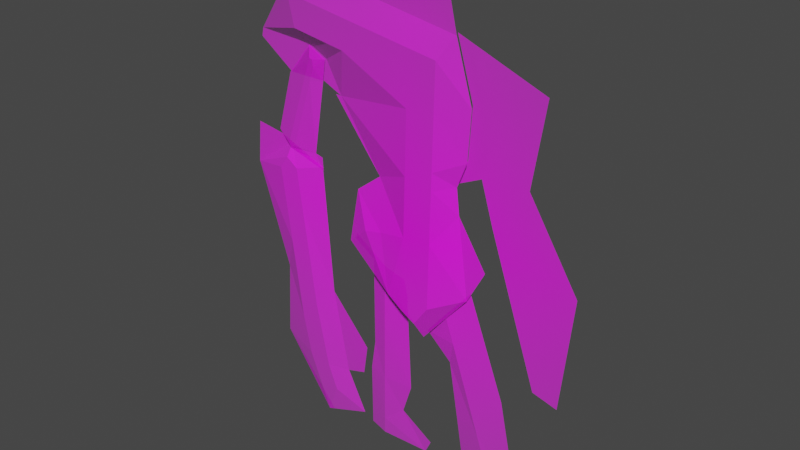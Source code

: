# Source: Jackbot.blend  (saved by Blender 2.93.20; exported with 4.5.12 LTS)
import bpy
from mathutils import Matrix  # noqa: F401  (used for matrix-valued properties, if any)

bpy.ops.wm.read_factory_settings(use_empty=True)
scene = bpy.context.scene
scene.name = 'Scene'

# ---- collections
col_collection = bpy.data.collections.new('Collection'); scene.collection.children.link(col_collection)

# ---- images (referenced by path relative to the original .blend; pixels are not part of the script)
import os
ASSET_DIR = os.environ.get("B2B_ASSET_DIR", "")  # directory of the original .blend (textures are referenced by path, not embedded)
HERE = os.path.dirname(os.path.abspath(__file__))  # packed textures are extracted next to this script under _unpacked/

def load_image(name, relpath, width, height, colorspace="sRGB"):
    """Load a texture the original file referenced (path relative to the .blend, or extracted next to this script)."""
    p = next((c for c in (os.path.join(HERE, relpath), os.path.join(ASSET_DIR, relpath)) if relpath and os.path.exists(c)), "")
    if p:
        img = bpy.data.images.load(p, check_existing=True)
        img.name = name
    else:  # same state as the original file: an image datablock whose file is absent (Cycles renders it pink)
        img = bpy.data.images.new(name, width, height)
        img.source = "FILE"
        img.filepath = "//" + (relpath or name)
    img.colorspace_settings.name = colorspace
    return img
img_jack_bot_subject_png = load_image('Jack bot Subject.png', 'Jack bot Subject.png', 1024, 1024, 'sRGB')

# ---- materials (node trees are filled in below, after node groups)
mat_jack_bot_subject = bpy.data.materials.new('Jack bot Subject')
mat_jack_bot_subject.use_transparent_shadow = False

# ---- material node trees
mat_jack_bot_subject.use_nodes = True; mat_jack_bot_subject.node_tree.nodes.clear()
_N = mat_jack_bot_subject.node_tree.nodes; _L = mat_jack_bot_subject.node_tree.links
n0 = _N.new('ShaderNodeOutputMaterial'); n0.name = 'Material Output'; n0.location = (300, 300)
n1 = _N.new('ShaderNodeTexImage'); n1.name = 'Image Texture'; n1.location = (-200, 300)
n1.image = img_jack_bot_subject_png
n1.extension = 'CLIP'
n2 = _N.new('ShaderNodeBsdfPrincipled'); n2.name = 'Principled BSDF'; n2.location = (0, 300)
n2.distribution = 'GGX'
n2.subsurface_method = 'BURLEY'
n2.inputs[2].default_value = 1.0
n2.inputs[3].default_value = 1.45
n2.inputs[27].default_value = (0.0, 0.0, 0.0, 1.0)
n2.inputs[28].default_value = 1.0
_L.new(n1.outputs[0], n2.inputs[0])
_L.new(n1.outputs[1], n2.inputs[4])
_L.new(n2.outputs[0], n0.inputs[0])
n0.is_active_output = True

# ---- world
world_world = bpy.data.worlds.new('World'); scene.world = world_world
world_world.use_nodes = True; world_world.node_tree.nodes.clear()
_N = world_world.node_tree.nodes; _L = world_world.node_tree.links
n0 = _N.new('ShaderNodeOutputWorld'); n0.name = 'World Output'; n0.location = (300, 300)
n1 = _N.new('ShaderNodeBackground'); n1.name = 'Background'; n1.location = (10, 300)
n1.inputs[0].default_value = (0.05088, 0.05088, 0.05088, 1.0)
_L.new(n1.outputs[0], n0.inputs[0])
n0.is_active_output = True
world_world.color = (0.05088, 0.05088, 0.05088)
world_world.use_sun_shadow = False
world_world.sun_shadow_jitter_overblur = 0.0

# ---- meshes
me_jack_bot_subject = bpy.data.meshes.new('Jack bot Subject')
me_jack_bot_subject.from_pydata([(-0.3422, -0.2649, -2.316e-08), (-0.3392, -0.2804, -2.451e-08), (-0.2582, -0.4053, -3.543e-08), (-0.1008, -0.3795, -3.318e-08), (-0.05698, -0.4663, -4.077e-08), (0.05745, -0.4272, -3.735e-08), (0.0832, -0.103, -9.003e-09), (0.08892, -0.05435, -4.752e-09), (0.1433, 0.03147, 2.751e-09), (-0.2734, -0.2155, -1.884e-08), (-0.1459, 0.06727, 5.881e-09), (-0.03668, 0.1236, -0.02781), (-0.16, -0.1983, -1.734e-08), (-0.1972, -0.2155, -1.884e-08), (-0.1914, -0.2556, -2.234e-08), (-0.2267, -0.2737, -2.393e-08), (-0.1719, -0.199, -1.74e-08), (-0.07673, -0.07573, -6.621e-09), (-0.1263, -0.03759, -3.286e-09), (-0.03028, 0.1554, 1.359e-08), (0.0197, 0.2011, 1.758e-08), (0.1089, 0.09536, 8.337e-09), (0.1016, -0.1492, -1.304e-08), (0.1073, -0.2407, -2.104e-08), (0.07557, -0.349, -3.051e-08), (0.008445, -0.3606, -3.153e-08), (0.001516, -0.168, -0.02861), (0.05504, -0.1579, -0.02861), (0.05134, -0.001122, -0.02861), (-0.00427, 0.07766, -0.02861), (-0.1407, -0.346, -0.02861), (-0.1952, -0.3002, -0.02861), (0.0568, -0.2327, -0.02861), (0.00284, -0.2241, -0.02861), (-0.2346, -0.3065, -0.02861), (-0.2481, -0.3631, -0.02861), (0.05271, -0.05903, -0.02861), (-0.0008874, -0.06595, -0.02861), (-0.005208, 0.1175, -0.02861), (0.0488, 0.107, -0.02861), (-0.1626, -0.295, -0.02861), (-0.127, -0.3438, -0.02861), (0.003886, -0.2685, -0.02861), (0.05872, -0.3142, -0.02861), (0.05362, -0.09795, -0.02861), (-0.0003501, -0.08875, -0.02861), (0.04846, 0.1215, -0.02861), (-0.005854, 0.1449, -0.02861), (0.02067, 0.16, -0.02861), (0.05437, -0.1297, -0.02861), (8.84e-05, -0.1074, -0.02861), (-0.1132, -0.3416, -0.02861), (-0.1301, -0.2899, -0.02861), (-0.1397, 0.03401, 2.973e-09), (-0.09247, 0.02327, -0.02098), (-0.05839, 0.01552, -0.02098), (-0.002525, 0.00358, -0.02861)], [], [(13, 15, 9), (33, 42, 52, 12), (13, 14, 15), (18, 53, 54), (39, 46, 21), (21, 8, 7), (17, 55, 56, 37), (18, 54, 55, 17), (30, 41, 3), (12, 16, 17), (11, 19, 47, 38), (46, 48, 20, 21), (50, 26, 12, 17), (24, 5, 3, 25), (5, 4, 3), (22, 23, 32, 27), (51, 43, 3), (14, 13, 12), (2, 1, 15, 34, 35), (15, 14, 40, 31), (37, 45, 17), (41, 51, 3), (0, 9, 1), (9, 15, 1), (31, 34, 15), (19, 20, 48, 47), (36, 28, 7), (21, 7, 28, 39), (7, 6, 44, 36), (38, 29, 11), (23, 43, 32), (43, 25, 3), (14, 12, 52, 40), (6, 22, 49, 44), (26, 33, 12), (3, 2, 35, 30), (23, 24, 25, 43), (45, 50, 17), (46, 47, 48), (31, 40, 41, 30), (29, 38, 39, 28), (37, 56, 29, 28, 36), (45, 37, 36, 44), (33, 26, 27, 32), (52, 42, 43, 51), (42, 33, 32, 43), (38, 47, 46, 39), (50, 45, 44, 49), (26, 50, 49, 27), (34, 31, 30, 35), (40, 52, 51, 41), (22, 27, 49), (56, 55, 11, 29), (54, 53, 10, 11), (55, 54, 11)])
_uv = me_jack_bot_subject.uv_layers.new(name='UVMap')
_uv.uv.foreach_set('vector', [0.308, 0.717, 0.2974, 0.7729, 0.2688, 0.7374, 0.5021, 0.7241, 0.5029, 0.7685, 0.4025, 0.7899, 0.3801, 0.6983, 0.308, 0.717, 0.3183, 0.7547, 0.2974, 0.7729, 0.4053, 0.5376, 0.3953, 0.466, 0.4307, 0.4767, 0.5366, 0.393, 0.5363, 0.3785, 0.5817, 0.4046, 0.5817, 0.4046, 0.6074, 0.4685, 0.5667, 0.5544, 0.4425, 0.5757, 0.4562, 0.4845, 0.4981, 0.4964, 0.4993, 0.5659, 0.4053, 0.5376, 0.4307, 0.4767, 0.4562, 0.4845, 0.4425, 0.5757, 0.3945, 0.846, 0.4048, 0.8438, 0.4244, 0.8795, 0.3801, 0.6983, 0.3711, 0.699, 0.4425, 0.5757, 0.4725, 0.3764, 0.4773, 0.3446, 0.4956, 0.3551, 0.4961, 0.3825, 0.5363, 0.3785, 0.5155, 0.34, 0.5148, 0.2989, 0.5817, 0.4046, 0.5001, 0.6074, 0.5011, 0.668, 0.3801, 0.6983, 0.4425, 0.5757, 0.5567, 0.849, 0.5431, 0.9272, 0.4244, 0.8795, 0.5063, 0.8606, 0.5431, 0.9272, 0.4573, 0.9663, 0.4244, 0.8795, 0.5762, 0.6492, 0.5804, 0.7407, 0.5426, 0.7327, 0.5413, 0.6579, 0.4151, 0.8416, 0.544, 0.8142, 0.4244, 0.8795, 0.3565, 0.7556, 0.3522, 0.7155, 0.3801, 0.6983, 0.3065, 0.9053, 0.2457, 0.7804, 0.33, 0.7737, 0.3242, 0.8065, 0.314, 0.8631, 0.33, 0.7737, 0.3565, 0.7556, 0.3781, 0.795, 0.3537, 0.8002, 0.4993, 0.5659, 0.4997, 0.5887, 0.4425, 0.5757, 0.4048, 0.8438, 0.4151, 0.8416, 0.4244, 0.8795, 0.2435, 0.7649, 0.295, 0.7155, 0.2457, 0.7804, 0.295, 0.7155, 0.33, 0.7737, 0.2457, 0.7804, 0.3537, 0.8002, 0.3242, 0.8065, 0.33, 0.7737, 0.4773, 0.3446, 0.5148, 0.2989, 0.5155, 0.34, 0.4956, 0.3551, 0.5395, 0.559, 0.5385, 0.5011, 0.5667, 0.5544, 0.5817, 0.4046, 0.5667, 0.5544, 0.5385, 0.5011, 0.5366, 0.393, 0.5667, 0.5544, 0.5624, 0.603, 0.5402, 0.5979, 0.5395, 0.559, 0.4961, 0.3825, 0.4968, 0.4223, 0.4725, 0.3764, 0.5804, 0.7407, 0.544, 0.8142, 0.5426, 0.7327, 0.544, 0.8142, 0.5063, 0.8606, 0.4244, 0.8795, 0.3565, 0.7556, 0.3801, 0.6983, 0.4025, 0.7899, 0.3781, 0.795, 0.5624, 0.603, 0.5762, 0.6492, 0.5408, 0.6297, 0.5402, 0.5979, 0.5011, 0.668, 0.5021, 0.7241, 0.3801, 0.6983, 0.4244, 0.8795, 0.3065, 0.9053, 0.314, 0.8631, 0.3945, 0.846, 0.5804, 0.7407, 0.5567, 0.849, 0.5063, 0.8606, 0.544, 0.8142, 0.4997, 0.5887, 0.5001, 0.6074, 0.4425, 0.5757, 0.5363, 0.3785, 0.4956, 0.3551, 0.5155, 0.34, 0.3537, 0.8002, 0.3781, 0.795, 0.4048, 0.8438, 0.3945, 0.846, 0.4968, 0.4223, 0.4961, 0.3825, 0.5366, 0.393, 0.5385, 0.5011, 0.4993, 0.5659, 0.4981, 0.4964, 0.4968, 0.4223, 0.5385, 0.5011, 0.5395, 0.559, 0.4997, 0.5887, 0.4993, 0.5659, 0.5395, 0.559, 0.5402, 0.5979, 0.5021, 0.7241, 0.5011, 0.668, 0.5413, 0.6579, 0.5426, 0.7327, 0.4025, 0.7899, 0.5029, 0.7685, 0.544, 0.8142, 0.4151, 0.8416, 0.5029, 0.7685, 0.5021, 0.7241, 0.5426, 0.7327, 0.544, 0.8142, 0.4961, 0.3825, 0.4956, 0.3551, 0.5363, 0.3785, 0.5366, 0.393, 0.5001, 0.6074, 0.4997, 0.5887, 0.5402, 0.5979, 0.5408, 0.6297, 0.5011, 0.668, 0.5001, 0.6074, 0.5408, 0.6297, 0.5413, 0.6579, 0.3242, 0.8065, 0.3537, 0.8002, 0.3945, 0.846, 0.314, 0.8631, 0.3781, 0.795, 0.4025, 0.7899, 0.4151, 0.8416, 0.4048, 0.8438, 0.5762, 0.6492, 0.5413, 0.6579, 0.5408, 0.6297, 0.4981, 0.4964, 0.4562, 0.4845, 0.4725, 0.3764, 0.4968, 0.4223, 0.4307, 0.4767, 0.3953, 0.466, 0.3906, 0.4327, 0.4725, 0.3764, 0.4562, 0.4845, 0.4307, 0.4767, 0.4725, 0.3764])
me_jack_bot_subject.materials.append(mat_jack_bot_subject)
me_jack_bot_subject.use_remesh_fix_poles = True
me_jack_bot_subject.use_remesh_preserve_attributes = False
me_jack_bot_subject.update()
me_jack_bot_subject_001 = bpy.data.meshes.new('Jack bot Subject.001')
me_jack_bot_subject_001.from_pydata([(-0.09584, 0.1616, 1.413e-08), (0.005245, 0.1893, 1.655e-08), (-0.01001, 0.1855, 1.621e-08), (-0.08787, 0.1745, 1.526e-08), (0.01192, 0.04911, 4.293e-09), (0.01764, 0.009059, 7.92e-10), (-0.01764, -0.009059, -7.92e-10), (-0.06437, 0.04911, 4.293e-09), (0.00706, 0.2134, 1.866e-08), (-0.0604, 0.1858, 1.624e-08), (0.0009973, 0.0005121, 4.477e-11), (-0.05167, 0.1796, -0.0103), (-0.06445, 0.1778, -0.0103), (-0.06006, 0.1847, -0.0103), (-0.0218, 0.04911, -0.0103), (-0.008424, 0.04911, -0.0103), (-0.03382, 0.1257, -0.0103), (-0.04112, 0.1074, -0.0103), (-0.04994, 0.1744, -0.0103), (-0.06219, 0.171, -0.0103), (-0.008487, 0.008955, -0.0103), (-0.0003934, 0.02488, -0.0103), (-0.002443, 0.01089, -0.0103)], [], [(17, 14, 7), (18, 11, 2), (8, 1, 2), (16, 18, 2), (20, 22, 10, 6), (2, 4, 15, 16), (4, 5, 10, 22, 21), (0, 3, 12, 19), (7, 14, 20, 6), (11, 13, 9, 8, 2), (7, 0, 19, 17), (21, 15, 4), (11, 12, 13), (20, 21, 22), (15, 21, 20, 14), (11, 18, 19, 12), (18, 16, 17, 19), (16, 15, 14, 17), (3, 9, 13, 12)])
_uv = me_jack_bot_subject_001.uv_layers.new(name='UVMap')
_uv.uv.foreach_set('vector', [0.3124, 0.6572, 0.3269, 0.7155, 0.295, 0.7155, 0.3058, 0.5902, 0.3045, 0.585, 0.3358, 0.5791, 0.3486, 0.5512, 0.3472, 0.5753, 0.3358, 0.5791, 0.3179, 0.6389, 0.3058, 0.5902, 0.3358, 0.5791, 0.3369, 0.7557, 0.3414, 0.7537, 0.344, 0.7641, 0.33, 0.7737, 0.3358, 0.5791, 0.3522, 0.7155, 0.337, 0.7155, 0.3179, 0.6389, 0.3522, 0.7155, 0.3565, 0.7556, 0.344, 0.7641, 0.3414, 0.7537, 0.343, 0.7397, 0.2714, 0.603, 0.2774, 0.5901, 0.295, 0.5868, 0.2967, 0.5936, 0.295, 0.7155, 0.3269, 0.7155, 0.3369, 0.7557, 0.33, 0.7737, 0.3045, 0.585, 0.2983, 0.5799, 0.298, 0.5789, 0.3486, 0.5512, 0.3358, 0.5791, 0.295, 0.7155, 0.2714, 0.603, 0.2967, 0.5936, 0.3124, 0.6572, 0.343, 0.7397, 0.337, 0.7155, 0.3522, 0.7155, 0.3045, 0.585, 0.295, 0.5868, 0.2983, 0.5799, 0.3369, 0.7557, 0.343, 0.7397, 0.3414, 0.7537, 0.337, 0.7155, 0.343, 0.7397, 0.3369, 0.7557, 0.3269, 0.7155, 0.3045, 0.585, 0.3058, 0.5902, 0.2967, 0.5936, 0.295, 0.5868, 0.3058, 0.5902, 0.3179, 0.6389, 0.3124, 0.6572, 0.2967, 0.5936, 0.3179, 0.6389, 0.337, 0.7155, 0.3269, 0.7155, 0.3124, 0.6572, 0.2774, 0.5901, 0.298, 0.5789, 0.2983, 0.5799, 0.295, 0.5868])
me_jack_bot_subject_001.materials.append(mat_jack_bot_subject)
me_jack_bot_subject_001.use_remesh_fix_poles = True
me_jack_bot_subject_001.use_remesh_preserve_attributes = False
me_jack_bot_subject_001.update()
me_jack_bot_subject_002 = bpy.data.meshes.new('Jack bot Subject.002')
me_jack_bot_subject_002.from_pydata([(0.09171, 0.5363, 4.657e-08), (-0.02065, 0.3993, 3.469e-08), (-0.07646, 0.05995, 4.889e-09), (-0.01216, 0.2566, 2.212e-08), (0.1709, 0.5074, 4.4e-08), (0.1318, 0.4292, 3.725e-08), (0.17, 0.4177, 3.632e-08), (0.1786, 0.3605, 3.12e-08), (0.1004, 0.2709, 2.352e-08), (0.08215, 0.02895, 2.328e-09), (-0.06937, -0.01901, -1.863e-09), (-0.01278, -0.009949, -1.164e-09), (0.01103, -0.0001934, -2.884e-10), (0.01677, 0.1867, -0.01831), (0.04672, 0.1145, -0.01831), (0.1167, 0.4695, -0.01831), (0.0969, 0.5225, -0.01831), (-0.002634, 0.04552, -0.01831), (0.03621, 0.03793, -0.01831), (0.01409, 0.02208, -0.01831), (0.07228, 0.3007, -0.01831), (0.03752, 0.3376, -0.01831), (0.09789, 0.4225, -0.01831), (0.05352, 0.4139, -0.01831), (0.02706, 0.2616, -0.01831), (0.06763, 0.2667, -0.01831)], [], [(22, 15, 5), (11, 2, 17, 19, 12), (1, 0, 16, 23), (5, 6, 7), (10, 2, 11), (8, 9, 14, 25), (12, 19, 18, 9), (20, 22, 5, 8), (5, 7, 8), (0, 4, 5, 15, 16), (3, 1, 21, 24), (24, 13, 3), (25, 20, 8), (2, 3, 13, 17), (1, 23, 21), (17, 18, 19), (23, 16, 15, 22), (21, 23, 22, 20), (17, 13, 14, 18), (13, 24, 25, 14), (24, 21, 20, 25), (18, 14, 9)])
_uv = me_jack_bot_subject_002.uv_layers.new(name='UVMap')
_uv.uv.foreach_set('vector', [0.3604, 0.1576, 0.3745, 0.1106, 0.3858, 0.151, 0.2774, 0.5901, 0.2297, 0.5202, 0.285, 0.5346, 0.2975, 0.5581, 0.2952, 0.5804, 0.2715, 0.1808, 0.3557, 0.04386, 0.3596, 0.05771, 0.3271, 0.1663, 0.3858, 0.151, 0.4144, 0.1624, 0.4208, 0.2196, 0.235, 0.5992, 0.2297, 0.5202, 0.2774, 0.5901, 0.3622, 0.3093, 0.3486, 0.5512, 0.322, 0.4657, 0.3377, 0.3134, 0.2952, 0.5804, 0.2975, 0.5581, 0.3141, 0.5422, 0.3486, 0.5512, 0.3412, 0.2795, 0.3604, 0.1576, 0.3858, 0.151, 0.3622, 0.3093, 0.3858, 0.151, 0.4208, 0.2196, 0.3622, 0.3093, 0.3557, 0.04386, 0.4151, 0.07279, 0.3858, 0.151, 0.3745, 0.1106, 0.3596, 0.05771, 0.2779, 0.3236, 0.2715, 0.1808, 0.3151, 0.2426, 0.3073, 0.3186, 0.3073, 0.3186, 0.2996, 0.3934, 0.2779, 0.3236, 0.3377, 0.3134, 0.3412, 0.2795, 0.3622, 0.3093, 0.2297, 0.5202, 0.2779, 0.3236, 0.2996, 0.3934, 0.285, 0.5346, 0.2715, 0.1808, 0.3271, 0.1663, 0.3151, 0.2426, 0.285, 0.5346, 0.3141, 0.5422, 0.2975, 0.5581, 0.3271, 0.1663, 0.3596, 0.05771, 0.3745, 0.1106, 0.3604, 0.1576, 0.3151, 0.2426, 0.3271, 0.1663, 0.3604, 0.1576, 0.3412, 0.2795, 0.285, 0.5346, 0.2996, 0.3934, 0.322, 0.4657, 0.3141, 0.5422, 0.2996, 0.3934, 0.3073, 0.3186, 0.3377, 0.3134, 0.322, 0.4657, 0.3073, 0.3186, 0.3151, 0.2426, 0.3412, 0.2795, 0.3377, 0.3134, 0.3141, 0.5422, 0.322, 0.4657, 0.3486, 0.5512])
me_jack_bot_subject_002.materials.append(mat_jack_bot_subject)
me_jack_bot_subject_002.use_remesh_fix_poles = True
me_jack_bot_subject_002.use_remesh_preserve_attributes = False
me_jack_bot_subject_002.update()
me_jack_bot_subject_003 = bpy.data.meshes.new('Jack bot Subject.003')
me_jack_bot_subject_003.from_pydata([(0.1058, 0.3728, 3.259e-08), (0.06102, 0.06002, 5.247e-09), (0.07056, 0.2479, 2.167e-08), (0.05244, 0.306, 2.676e-08), (0.1173, 0.348, 3.042e-08), (-0.02289, 0.2422, 2.117e-08), (-0.02194, 0.3318, 2.901e-08), (-0.01431, 0.1849, 1.617e-08), (-0.01499, 0.01099, 9.604e-10), (-0.05682, -0.0164, -1.434e-09), (-0.02175, 0.3654, 3.194e-08), (0.05462, 0.02815, 2.461e-09), (-0.05462, -0.02815, -2.461e-09), (0.01566, 0.3188, -0.009154), (0.01592, 0.2751, -0.009154), (0.01674, 0.1334, -0.009154), (0.01538, 0.3675, -0.009154), (0.01747, 0.009003, -0.009154), (0.01631, 0.2076, -0.009154), (0.01741, 0.01897, -0.009154), (0.01557, 0.3355, -0.009154), (0.0161, 0.2445, -0.009154), (0.01734, 0.03184, -0.009154), (0.1964, 0.002803, 5.044e-10), (0.267, 0.1888, 1.676e-08), (0.3013, 0.3499, 3.085e-08), (0.1898, 0.348, 3.068e-08), (0.1573, 0.1544, 1.376e-08), (0.1072, 0.1086, 9.751e-09), (0.1694, 0.1078, -0.009154), (0.1888, 0.1643, -0.009154), (0.2525, 0.3491, -0.009154), (0.1515, 0.05601, -0.009154), (0.2262, 0.2728, -0.009154)], [], [(10, 16, 20), (0, 4, 3), (3, 2, 21, 14), (2, 1, 15, 18), (1, 11, 19, 22), (11, 17, 19), (12, 9, 8), (7, 5, 21, 18), (5, 6, 13, 14), (6, 10, 20, 13), (1, 22, 15), (14, 13, 3), (19, 17, 12, 8), (14, 21, 5), (13, 20, 3), (18, 15, 7), (15, 22, 8, 7), (20, 16, 0, 3), (18, 21, 2), (22, 19, 8), (26, 31, 33), (24, 23, 29, 30), (23, 32, 29), (27, 26, 33, 30), (30, 33, 24), (33, 31, 25, 24), (30, 29, 27), (29, 32, 28, 27)])
_uv = me_jack_bot_subject_003.uv_layers.new(name='UVMap')
_uv.uv.foreach_set('vector', [0.4153, 0.03923, 0.4431, 0.03706, 0.4432, 0.06906, 0.5109, 0.03179, 0.5195, 0.05658, 0.4709, 0.09854, 0.4709, 0.09854, 0.4845, 0.1567, 0.4436, 0.16, 0.4435, 0.1295, 0.4845, 0.1567, 0.4773, 0.3446, 0.4441, 0.2711, 0.4438, 0.1969, 0.4773, 0.3446, 0.4725, 0.3764, 0.4446, 0.3856, 0.4446, 0.3727, 0.4725, 0.3764, 0.4447, 0.3956, 0.4446, 0.3856, 0.3906, 0.4327, 0.389, 0.421, 0.4203, 0.3936, 0.4208, 0.2196, 0.4144, 0.1624, 0.4436, 0.16, 0.4438, 0.1969, 0.4144, 0.1624, 0.4151, 0.07279, 0.4433, 0.08581, 0.4435, 0.1295, 0.4151, 0.07279, 0.4153, 0.03923, 0.4432, 0.06906, 0.4433, 0.08581, 0.4773, 0.3446, 0.4446, 0.3727, 0.4441, 0.2711, 0.4435, 0.1295, 0.4433, 0.08581, 0.4709, 0.09854, 0.4446, 0.3856, 0.4447, 0.3956, 0.3906, 0.4327, 0.4203, 0.3936, 0.4435, 0.1295, 0.4436, 0.16, 0.4144, 0.1624, 0.4433, 0.08581, 0.4432, 0.06906, 0.4709, 0.09854, 0.4438, 0.1969, 0.4441, 0.2711, 0.4208, 0.2196, 0.4441, 0.2711, 0.4446, 0.3727, 0.4203, 0.3936, 0.4208, 0.2196, 0.4432, 0.06906, 0.4431, 0.03706, 0.5109, 0.03179, 0.4709, 0.09854, 0.4438, 0.1969, 0.4436, 0.16, 0.4845, 0.1567, 0.4446, 0.3727, 0.4446, 0.3856, 0.4203, 0.3936, 0.5767, 0.05944, 0.6237, 0.05837, 0.604, 0.1347, 0.6346, 0.2187, 0.5817, 0.4046, 0.5614, 0.2997, 0.576, 0.2432, 0.5817, 0.4046, 0.548, 0.3514, 0.5614, 0.2997, 0.5524, 0.253, 0.5767, 0.05944, 0.604, 0.1347, 0.576, 0.2432, 0.576, 0.2432, 0.604, 0.1347, 0.6346, 0.2187, 0.604, 0.1347, 0.6237, 0.05837, 0.6603, 0.05754, 0.6346, 0.2187, 0.576, 0.2432, 0.5614, 0.2997, 0.5524, 0.253, 0.5614, 0.2997, 0.548, 0.3514, 0.5148, 0.2989, 0.5524, 0.253])
me_jack_bot_subject_003.materials.append(mat_jack_bot_subject)
me_jack_bot_subject_003.use_remesh_fix_poles = True
me_jack_bot_subject_003.use_remesh_preserve_attributes = False
me_jack_bot_subject_003.update()
me_jack_bot_subject_005 = bpy.data.meshes.new('Jack bot Subject.005')
me_jack_bot_subject_005.from_pydata([(-0.03174, -0.1083, -1.002e-08), (0.1342, -0.04442, -4.437e-09), (0.1103, 0.111, 9.151e-09), (0.2067, 0.2655, 2.266e-08), (0.1857, 0.4791, 4.133e-08), (0.138, 0.4667, 4.025e-08), (0.04454, 0.1921, 1.624e-08), (0.02166, 0.1167, 9.652e-09), (-0.005722, 0.09154, 7.449e-09), (0.0, 0.0, -5.539e-10), (-0.02411, 0.1377, 1.149e-08)], [], [(7, 6, 2), (1, 0, 9), (8, 10, 7), (1, 9, 2), (9, 8, 7), (2, 9, 7), (4, 3, 5), (3, 2, 6), (5, 3, 6)])
_uv = me_jack_bot_subject_005.uv_layers.new(name='UVMap')
_uv.uv.foreach_set('vector', [0.5967, 0.624, 0.6138, 0.5486, 0.6632, 0.6297, 0.681, 0.7851, 0.5567, 0.849, 0.5804, 0.7407, 0.5762, 0.6492, 0.5624, 0.603, 0.5967, 0.624, 0.681, 0.7851, 0.5804, 0.7407, 0.6632, 0.6297, 0.5804, 0.7407, 0.5762, 0.6492, 0.5967, 0.624, 0.6632, 0.6297, 0.5804, 0.7407, 0.5967, 0.624, 0.7196, 0.2616, 0.7354, 0.4752, 0.6839, 0.274, 0.7354, 0.4752, 0.6632, 0.6297, 0.6138, 0.5486, 0.6839, 0.274, 0.7354, 0.4752, 0.6138, 0.5486])
me_jack_bot_subject_005.materials.append(mat_jack_bot_subject)
me_jack_bot_subject_005.use_remesh_fix_poles = True
me_jack_bot_subject_005.use_remesh_preserve_attributes = False
me_jack_bot_subject_005.update()

# ---- objects
ob_jack_bot_subject = bpy.data.objects.new('Jack bot Subject', me_jack_bot_subject)
ob_jack_bot_subject_001 = bpy.data.objects.new('Jack bot Subject.001', me_jack_bot_subject_001)
ob_jack_bot_subject_002 = bpy.data.objects.new('Jack bot Subject.002', me_jack_bot_subject_002)
ob_jack_bot_subject_003 = bpy.data.objects.new('Jack bot Subject.003', me_jack_bot_subject_003)
ob_jack_bot_subject_005 = bpy.data.objects.new('Jack bot Subject.005', me_jack_bot_subject_005)

# ---- transforms, parenting, visibility, modifiers, constraints
ob_jack_bot_subject.location = (0.0, 0.0, -0.0001604)
ob_jack_bot_subject.rotation_euler = (-1.571, -2.22e-16, 2.22e-16)
ob_jack_bot_subject_001.parent = ob_jack_bot_subject
ob_jack_bot_subject_001.matrix_parent_inverse = Matrix(((1.0, 2.22e-16, 2.22e-16, -0.0), (2.22e-16, -4.371e-08, -1.0, 0.0), (-2.22e-16, 1.0, -4.371e-08, 0.0), (-0.0, -0.0, 0.0, 1.0)))
ob_jack_bot_subject_001.location = (-0.2091, -0.003814, 0.2646)
ob_jack_bot_subject_001.rotation_euler = (-1.571, 0.005463, 6.142e-08)
ob_jack_bot_subject_002.parent = ob_jack_bot_subject_001
ob_jack_bot_subject_002.matrix_parent_inverse = Matrix(((1.0, 2.22e-16, 2.22e-16, 0.2091), (2.22e-16, -4.371e-08, -1.0, 0.2646), (-2.22e-16, 1.0, -4.371e-08, 0.003814), (-0.0, -0.0, 0.0, 1.0)))
ob_jack_bot_subject_002.location = (-0.2828, -0.007125, 0.08745)
ob_jack_bot_subject_002.rotation_euler = (-1.571, -0.006627, -8.462e-08)
ob_jack_bot_subject_003.location = (-0.08939, 0.01373, -0.08588)
ob_jack_bot_subject_003.rotation_euler = (-1.571, -2.22e-16, 2.22e-16)
ob_jack_bot_subject_005.parent = ob_jack_bot_subject
ob_jack_bot_subject_005.matrix_parent_inverse = Matrix(((1.0, 2.22e-16, 2.22e-16, -0.0), (2.22e-16, -4.371e-08, -1.0, 0.0), (-2.22e-16, 1.0, -4.371e-08, 0.0), (-0.0, -0.0, 0.0, 1.0)))
ob_jack_bot_subject_005.location = (0.0993, 0.01373, 0.2407)
ob_jack_bot_subject_005.rotation_euler = (-1.571, -2.22e-16, 2.22e-16)

# ---- collection membership
col_collection.objects.link(ob_jack_bot_subject)
col_collection.objects.link(ob_jack_bot_subject_001)
col_collection.objects.link(ob_jack_bot_subject_002)
col_collection.objects.link(ob_jack_bot_subject_003)
col_collection.objects.link(ob_jack_bot_subject_005)

# ---- scene / render settings (as saved in the file)
scene.frame_start = 1; scene.frame_end = 50; scene.frame_set(49)
scene.render.engine = 'BLENDER_EEVEE_NEXT'
scene.cycles.use_denoising = False
scene.cycles.samples = 128
scene.cycles.sampling_pattern = 'TABULATED_SOBOL'
scene.cycles.use_adaptive_sampling = False
scene.cycles.use_light_tree = False
scene.view_settings.view_transform = 'Filmic'
bpy.context.view_layer.update()

# ---- added for rendering (the .blend has no active camera and no usable light): camera, sun
cam_auto = bpy.data.cameras.new('AutoCamera')
cam_auto.lens = 50.0
cam_auto.sensor_width = 36.0
cam_auto.clip_end = 1000.0
ob_auto_camera = bpy.data.objects.new('AutoCamera', cam_auto)
scene.collection.objects.link(ob_auto_camera)
ob_auto_camera.location = (1.02792, -1.27363, 0.847909)
ob_auto_camera.rotation_euler = (1.09748, -7.21219e-08, 0.694738)
scene.camera = ob_auto_camera
light_auto_sun = bpy.data.lights.new('AutoSun', 'SUN')
light_auto_sun.energy = 3.0
light_auto_sun.angle = 0.0523599
ob_auto_sun = bpy.data.objects.new('AutoSun', light_auto_sun)
scene.collection.objects.link(ob_auto_sun)
ob_auto_sun.rotation_euler = (0.872665, 0.174533, 0.523599)
bpy.context.view_layer.update()
